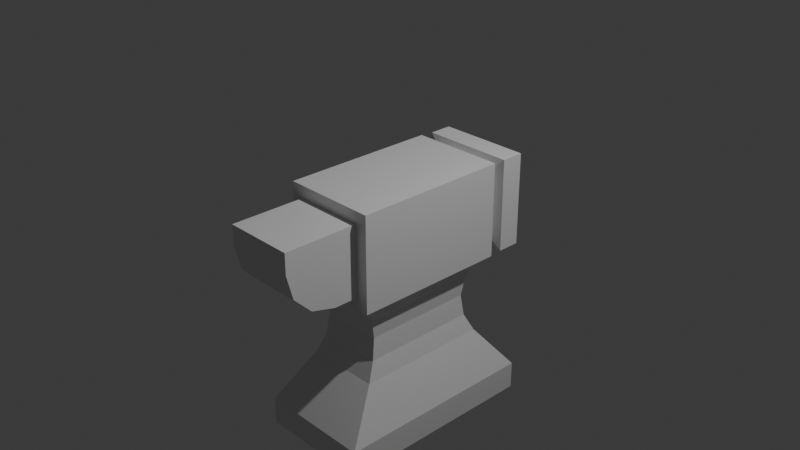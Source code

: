 # Source: Yunque.blend  (saved by Blender 5.2.44; exported with 4.5.12 LTS)
import bpy
from mathutils import Matrix  # noqa: F401  (used for matrix-valued properties, if any)

bpy.ops.wm.read_factory_settings(use_empty=True)
scene = bpy.context.scene
scene.name = 'Scene'

# ---- collections
col_collection = bpy.data.collections.new('Collection'); scene.collection.children.link(col_collection)

# ---- materials (node trees are filled in below, after node groups)
mat_material = bpy.data.materials.new('Material')
mat_material.alpha_threshold = 0.0
mat_material.use_backface_culling_lightprobe_volume = False
mat_material.roughness = 0.5
mat_material.line_color = (0.0, 0.0, 0.0, 1.0)

# ---- material node trees
mat_material.use_nodes = True; mat_material.node_tree.nodes.clear()
_N = mat_material.node_tree.nodes; _L = mat_material.node_tree.links
n0 = _N.new('ShaderNodeOutputMaterial'); n0.name = 'Material Output'; n0.location = (200, 100)
n1 = _N.new('ShaderNodeBsdfPrincipled'); n1.name = 'Principled BSDF'; n1.location = (-200, 100)
n1.inputs[10].default_value = 0.005
_L.new(n1.outputs[0], n0.inputs[0])
n0.is_active_output = True

# ---- world
world_world = bpy.data.worlds.new('World'); scene.world = world_world
world_world.use_nodes = True; world_world.node_tree.nodes.clear()
_N = world_world.node_tree.nodes; _L = world_world.node_tree.links
n0 = _N.new('ShaderNodeOutputWorld'); n0.name = 'World Output'; n0.location = (200, 100)
n1 = _N.new('ShaderNodeBackground'); n1.name = 'Background'; n1.location = (-200, 100)
n1.inputs[0].default_value = (0.05088, 0.05088, 0.05088, 1.0)
_L.new(n1.outputs[0], n0.inputs[0])
n0.is_active_output = True
world_world.color = (0.05088, 0.05088, 0.05088)
world_world.sun_shadow_jitter_overblur = 0.0

# ---- cameras
cam_camera = bpy.data.cameras.new('Camera')
cam_camera.clip_end = 100.0
cam_camera.ortho_scale = 7.314

# ---- lights
light_light = bpy.data.lights.new('Light', 'POINT')
light_light.energy = 1000.0
light_light.shadow_soft_size = 0.1

# ---- meshes
me_cube = bpy.data.meshes.new('Cube')
me_cube.from_pydata([(0.3836, 0.8739, 0.3836), (0.3836, 0.8739, -0.3836), (0.3918, -0.8739, 0.3918), (0.3918, -0.8739, -0.3918), (-0.3836, 0.8739, 0.3836), (-0.3836, 0.8739, -0.3836), (-0.3918, -0.8739, 0.3918), (-0.3918, -0.8739, -0.3918), (0.4209, 0.7662, -0.5285), (-0.4209, 0.7662, -0.5285), (0.5285, 0.8739, 0.5285), (-0.5285, 0.8739, 0.5285), (0.3836, 0.9866, -0.3836), (-0.3836, 0.9866, -0.3836), (0.3836, 0.9866, 0.3836), (-0.3836, 0.9866, 0.3836), (0.5201, 1.021, -0.5201), (-0.5201, 1.021, -0.5201), (0.5201, 1.021, 0.5201), (-0.5201, 1.021, 0.5201), (0.5201, 1.277, -0.5201), (-0.5201, 1.277, -0.5201), (0.5201, 1.277, 0.5201), (-0.5201, 1.277, 0.5201), (-0.4209, -0.7662, -0.5285), (-0.5285, -0.8739, 0.5285), (0.5285, -0.8739, 0.5285), (0.4209, -0.7662, -0.5285), (-0.3918, -1.705, 0.3918), (0.3918, -1.705, 0.3918), (-0.3918, -1.151, -0.3918), (-0.3918, -1.705, 0.1623), (-0.3918, -1.428, -0.3176), (-0.3918, -1.631, -0.1148), (0.3918, -1.705, 0.1623), (0.3918, -1.151, -0.3918), (0.3918, -1.631, -0.1148), (0.3918, -1.428, -0.3176), (-0.5285, 0.8739, -0.5285), (-0.5285, -0.8739, -0.5285), (0.5285, 0.8739, -0.5285), (0.5285, -0.8739, -0.5285), (-0.6403, 1.166, -1.942), (-0.6403, -1.166, -1.942), (0.6403, 1.166, -1.942), (0.6403, -1.166, -1.942), (-0.6403, 1.166, -2.249), (-0.6403, -1.166, -2.249), (0.6403, 1.166, -2.249), (0.6403, -1.166, -2.249), (-0.3654, 0.6653, -0.759), (-0.4172, 0.7596, -1.428), (-0.3413, 0.6213, -0.9779), (-0.3602, 0.6558, -1.223), (-0.4172, -0.7596, -1.428), (-0.3654, -0.6653, -0.759), (-0.3602, -0.6558, -1.223), (-0.3413, -0.6213, -0.9779), (0.3654, 0.6653, -0.759), (0.4172, 0.7596, -1.428), (0.3413, 0.6213, -0.9779), (0.3602, 0.6558, -1.223), (0.4172, -0.7596, -1.428), (0.3654, -0.6653, -0.759), (0.3602, -0.6558, -1.223), (0.3413, -0.6213, -0.9779)], [], [(10, 11, 25, 26), (2, 6, 28, 29), (39, 25, 11, 38), (40, 10, 26, 41), (5, 4, 15, 13), (5, 1, 40, 38), (1, 0, 10, 40), (4, 5, 38, 11), (0, 4, 11, 10), (12, 13, 17, 16), (1, 5, 13, 12), (4, 0, 14, 15), (0, 1, 12, 14), (19, 18, 22, 23), (15, 14, 18, 19), (14, 12, 16, 18), (13, 15, 19, 17), (21, 23, 22, 20), (18, 16, 20, 22), (17, 19, 23, 21), (16, 17, 21, 20), (7, 6, 25, 39), (2, 3, 41, 26), (6, 2, 26, 25), (3, 7, 39, 41), (30, 35, 37, 32), (32, 37, 36, 33), (33, 36, 34, 31), (6, 7, 30, 32, 33, 31, 28), (34, 29, 28, 31), (7, 3, 35, 30), (3, 2, 29, 34, 36, 37, 35), (9, 24, 39, 38), (8, 9, 38, 40), (24, 27, 41, 39), (27, 8, 40, 41), (44, 45, 49, 48), (46, 48, 49, 47), (42, 44, 48, 46), (45, 43, 47, 49), (43, 42, 46, 47), (51, 54, 56, 53), (53, 56, 57, 52), (52, 57, 55, 50), (59, 51, 53, 61), (61, 53, 52, 60), (60, 52, 50, 58), (54, 62, 64, 56), (56, 64, 65, 57), (57, 65, 63, 55), (62, 59, 61, 64), (64, 61, 60, 65), (65, 60, 58, 63), (54, 51, 42, 43), (24, 9, 50, 55), (51, 59, 44, 42), (9, 8, 58, 50), (27, 24, 55, 63), (62, 54, 43, 45), (59, 62, 45, 44), (8, 27, 63, 58)])
_uv = me_cube.uv_layers.new(name='UVMap')
_uv.uv.foreach_set('vector', [0.625, 0.5, 0.875, 0.5, 0.875, 0.75, 0.625, 0.75, 0.5927, 0.7823, 0.5927, 0.9677, 0.5927, 0.9677, 0.5927, 0.7823, 0.375, 0.0, 0.625, 0.0, 0.625, 0.25, 0.375, 0.25, 0.375, 0.5, 0.625, 0.5, 0.625, 0.75, 0.375, 0.75, 0.4093, 0.2843, 0.5907, 0.2843, 0.5907, 0.2843, 0.4093, 0.2843, 0.4093, 0.2843, 0.4093, 0.4657, 0.375, 0.5, 0.375, 0.25, 0.4093, 0.4657, 0.5907, 0.4657, 0.625, 0.5, 0.375, 0.5, 0.5907, 0.2843, 0.4093, 0.2843, 0.375, 0.25, 0.625, 0.25, 0.5907, 0.4657, 0.5907, 0.2843, 0.625, 0.25, 0.625, 0.5, 0.4093, 0.4657, 0.4093, 0.2843, 0.4093, 0.2843, 0.4093, 0.4657, 0.4093, 0.4657, 0.4093, 0.2843, 0.4093, 0.2843, 0.4093, 0.4657, 0.5907, 0.2843, 0.5907, 0.4657, 0.5907, 0.4657, 0.5907, 0.2843, 0.5907, 0.4657, 0.4093, 0.4657, 0.4093, 0.4657, 0.5907, 0.4657, 0.5907, 0.2843, 0.5907, 0.4657, 0.5907, 0.4657, 0.5907, 0.2843, 0.5907, 0.2843, 0.5907, 0.4657, 0.5907, 0.4657, 0.5907, 0.2843, 0.5907, 0.4657, 0.4093, 0.4657, 0.4093, 0.4657, 0.5907, 0.4657, 0.4093, 0.2843, 0.5907, 0.2843, 0.5907, 0.2843, 0.4093, 0.2843, 0.4093, 0.2843, 0.5907, 0.2843, 0.5907, 0.4657, 0.4093, 0.4657, 0.5907, 0.4657, 0.4093, 0.4657, 0.4093, 0.4657, 0.5907, 0.4657, 0.4093, 0.2843, 0.5907, 0.2843, 0.5907, 0.2843, 0.4093, 0.2843, 0.4093, 0.4657, 0.4093, 0.2843, 0.4093, 0.2843, 0.4093, 0.4657, 0.4073, 0.9677, 0.5927, 0.9677, 0.625, 1.0, 0.375, 1.0, 0.5927, 0.7823, 0.4073, 0.7823, 0.375, 0.75, 0.625, 0.75, 0.5927, 0.9677, 0.5927, 0.7823, 0.625, 0.75, 0.625, 1.0, 0.4073, 0.7823, 0.4073, 0.9677, 0.375, 1.0, 0.375, 0.75, 0.4073, 0.9677, 0.4073, 0.7823, 0.4132, 0.7823, 0.4132, 0.9677, 0.4132, 0.9677, 0.4132, 0.7823, 0.4729, 0.7823, 0.4729, 0.9677, 0.4729, 0.9677, 0.4729, 0.7823, 0.5384, 0.7823, 0.5384, 0.9677, 0.5927, 0.9677, 0.4073, 0.9677, 0.4073, 0.9677, 0.4132, 0.9677, 0.4729, 0.9677, 0.5384, 0.9677, 0.5927, 0.9677, 0.5384, 0.7823, 0.5927, 0.7823, 0.5927, 0.9677, 0.5384, 0.9677, 0.4073, 0.9677, 0.4073, 0.7823, 0.4073, 0.7823, 0.4073, 0.9677, 0.4073, 0.7823, 0.5927, 0.7823, 0.5927, 0.7823, 0.5384, 0.7823, 0.4729, 0.7823, 0.4132, 0.7823, 0.4073, 0.7823, 0.1505, 0.5154, 0.1505, 0.7346, 0.125, 0.75, 0.125, 0.5, 0.3495, 0.5154, 0.1505, 0.5154, 0.125, 0.5, 0.375, 0.5, 0.1505, 0.7346, 0.3495, 0.7346, 0.375, 0.75, 0.125, 0.75, 0.3495, 0.7346, 0.3495, 0.5154, 0.375, 0.5, 0.375, 0.75, 0.3495, 0.5154, 0.3495, 0.7346, 0.3495, 0.7346, 0.3495, 0.5154, 0.1505, 0.5154, 0.3495, 0.5154, 0.3495, 0.7346, 0.1505, 0.7346, 0.1505, 0.5154, 0.3495, 0.5154, 0.3495, 0.5154, 0.1505, 0.5154, 0.3495, 0.7346, 0.1505, 0.7346, 0.1505, 0.7346, 0.3495, 0.7346, 0.1505, 0.7346, 0.1505, 0.5154, 0.1505, 0.5154, 0.1505, 0.7346, 0.1505, 0.5154, 0.1505, 0.7346, 0.1481, 0.7376, 0.1481, 0.5124, 0.1481, 0.5124, 0.1481, 0.7376, 0.147, 0.7387, 0.147, 0.5113, 0.147, 0.5113, 0.147, 0.7387, 0.1505, 0.7346, 0.1505, 0.5154, 0.3495, 0.5154, 0.1505, 0.5154, 0.1481, 0.5124, 0.3519, 0.5124, 0.3519, 0.5124, 0.1481, 0.5124, 0.147, 0.5113, 0.353, 0.5113, 0.353, 0.5113, 0.147, 0.5113, 0.1505, 0.5154, 0.3495, 0.5154, 0.1505, 0.7346, 0.3495, 0.7346, 0.3519, 0.7376, 0.1481, 0.7376, 0.1481, 0.7376, 0.3519, 0.7376, 0.353, 0.7387, 0.147, 0.7387, 0.147, 0.7387, 0.353, 0.7387, 0.3495, 0.7346, 0.1505, 0.7346, 0.3495, 0.7346, 0.3495, 0.5154, 0.3519, 0.5124, 0.3519, 0.7376, 0.3519, 0.7376, 0.3519, 0.5124, 0.353, 0.5113, 0.353, 0.7387, 0.353, 0.7387, 0.353, 0.5113, 0.3495, 0.5154, 0.3495, 0.7346, 0.1505, 0.7346, 0.1505, 0.5154, 0.1505, 0.5154, 0.1505, 0.7346, 0.1505, 0.7346, 0.1505, 0.5154, 0.1505, 0.5154, 0.1505, 0.7346, 0.1505, 0.5154, 0.3495, 0.5154, 0.3495, 0.5154, 0.1505, 0.5154, 0.1505, 0.5154, 0.3495, 0.5154, 0.3495, 0.5154, 0.1505, 0.5154, 0.3495, 0.7346, 0.1505, 0.7346, 0.1505, 0.7346, 0.3495, 0.7346, 0.3495, 0.7346, 0.1505, 0.7346, 0.1505, 0.7346, 0.3495, 0.7346, 0.3495, 0.5154, 0.3495, 0.7346, 0.3495, 0.7346, 0.3495, 0.5154, 0.3495, 0.5154, 0.3495, 0.7346, 0.3495, 0.7346, 0.3495, 0.5154])
me_cube.materials.append(mat_material)
me_cube.use_mirror_vertex_groups = False
me_cube.update()

# ---- objects
ob_cube = bpy.data.objects.new('Cube', me_cube)
ob_light = bpy.data.objects.new('Light', light_light)
ob_camera = bpy.data.objects.new('Camera', cam_camera)

# ---- transforms, parenting, visibility, modifiers, constraints
ob_cube.location = (1.49e-08, -0.04478, 0.0)
ob_cube.lock_rotations_4d = False
ob_cube.empty_display_type = 'ARROWS'
ob_cube.lineart.crease_threshold = 0.0
ob_light.location = (4.076, 1.005, 5.904)
ob_light.rotation_euler = (0.6503, 0.05522, 1.866)
ob_light.lock_rotations_4d = False
ob_light.empty_display_type = 'ARROWS'
ob_light.color = (0.0, 0.0, 0.0, 0.0)
ob_light.lineart.crease_threshold = 0.0
ob_camera.location = (7.359, -6.926, 4.958)
ob_camera.rotation_euler = (1.109, 0.0, 0.8149)
ob_camera.lock_rotations_4d = False
ob_camera.empty_display_type = 'ARROWS'
ob_camera.color = (0.0, 0.0, 0.0, 0.0)
ob_camera.display_type = 'WIRE'
ob_camera.lineart.crease_threshold = 0.0

# ---- collection membership
col_collection.objects.link(ob_cube)
col_collection.objects.link(ob_light)
col_collection.objects.link(ob_camera)

# ---- scene / render settings (as saved in the file)
scene.camera = ob_camera
scene.frame_start = 1; scene.frame_end = 250; scene.frame_set(2)
scene.render.engine = 'BLENDER_EEVEE_NEXT'
scene.render.bake_bias = 0.0
scene.render.bake_samples = 0
scene.render.compositor_device = 'GPU'
scene.eevee.use_volume_custom_range = False
scene.eevee.fast_gi_thickness_near = 0.1
scene.eevee.fast_gi_thickness_far = 0.0
scene.eevee.ray_tracing_options.screen_trace_thickness = 0.1
bpy.context.view_layer.update()
